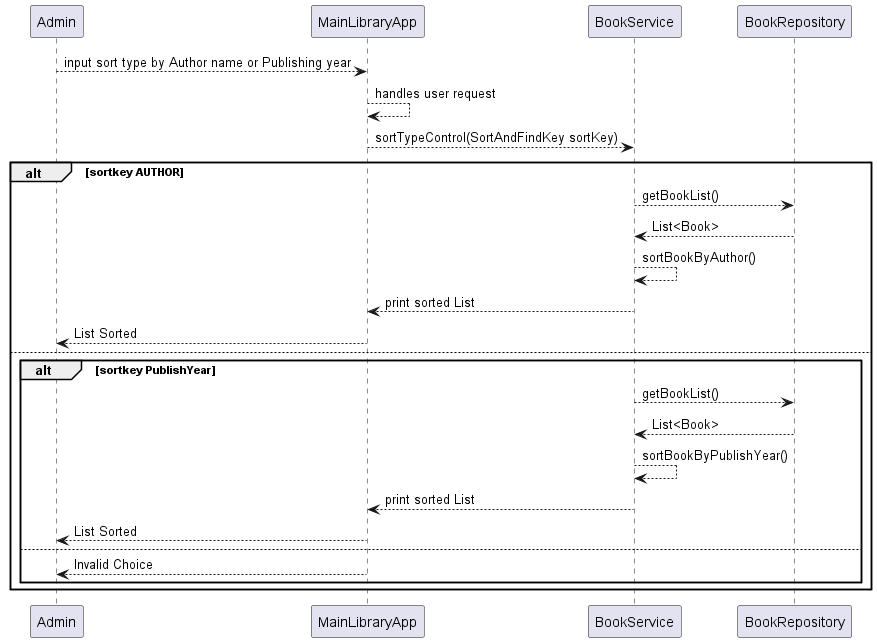

The diagram above was rendered by PlantUML. Its source (embedded in the PNG):
@startuml

Admin --> MainLibraryApp  : input sort type by Author name or Publishing year
MainLibraryApp --> MainLibraryApp : handles user request
MainLibraryApp --> BookService : sortTypeControl(SortAndFindKey sortKey)
alt sortkey AUTHOR
BookService --> BookRepository : getBookList()
BookService <-- BookRepository : List<Book>
BookService --> BookService : sortBookByAuthor()
MainLibraryApp <-- BookService : print sorted List
Admin <-- MainLibraryApp : List Sorted
else
alt sortkey PublishYear
BookService --> BookRepository : getBookList()
BookService <-- BookRepository : List<Book>
BookService --> BookService : sortBookByPublishYear()
MainLibraryApp <-- BookService : print sorted List
Admin <-- MainLibraryApp : List Sorted
else
Admin <-- MainLibraryApp : Invalid Choice
end
end
@enduml